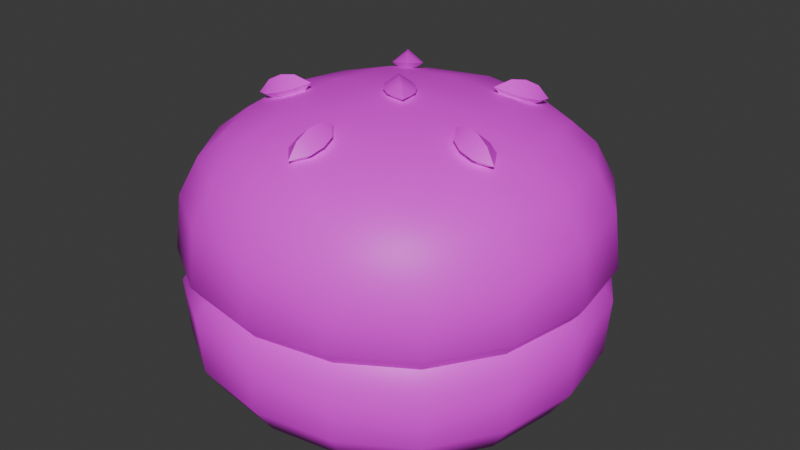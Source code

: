 # Source: tree2bun2.blend  (saved by Blender 4.5.90; exported with 4.5.12 LTS)
import bpy
from mathutils import Matrix  # noqa: F401  (used for matrix-valued properties, if any)

bpy.ops.wm.read_factory_settings(use_empty=True)
scene = bpy.context.scene
scene.name = 'Scene'

# ---- collections
col_collection = bpy.data.collections.new('Collection'); scene.collection.children.link(col_collection)

# ---- images (referenced by path relative to the original .blend; pixels are not part of the script)
import os
ASSET_DIR = os.environ.get("B2B_ASSET_DIR", "")  # directory of the original .blend (textures are referenced by path, not embedded)
HERE = os.path.dirname(os.path.abspath(__file__))  # packed textures are extracted next to this script under _unpacked/

def load_image(name, relpath, width, height, colorspace="sRGB"):
    """Load a texture the original file referenced (path relative to the .blend, or extracted next to this script)."""
    p = next((c for c in (os.path.join(HERE, relpath), os.path.join(ASSET_DIR, relpath)) if relpath and os.path.exists(c)), "")
    if p:
        img = bpy.data.images.load(p, check_existing=True)
        img.name = name
    else:  # same state as the original file: an image datablock whose file is absent (Cycles renders it pink)
        img = bpy.data.images.new(name, width, height)
        img.source = "FILE"
        img.filepath = "//" + (relpath or name)
    img.colorspace_settings.name = colorspace
    return img
img_restaurantbits_texture_png_001 = load_image('restaurantbits_texture.png.001', 'restaurantbits_texture.png', 1024, 1024, 'sRGB')

# ---- materials (node trees are filled in below, after node groups)
mat_restaurant_001 = bpy.data.materials.new('restaurant.001')
mat_restaurant_001.roughness = 0.5

# ---- material node trees
mat_restaurant_001.use_nodes = True; mat_restaurant_001.node_tree.nodes.clear()
_N = mat_restaurant_001.node_tree.nodes; _L = mat_restaurant_001.node_tree.links
n0 = _N.new('ShaderNodeBsdfPrincipled'); n0.name = 'Principled BSDF'; n0.location = (0, 300)
n0.inputs[3].default_value = 1.45
n0.inputs[27].default_value = (0.0, 0.0, 0.0, 1.0)
n0.inputs[28].default_value = 1.0
n1 = _N.new('ShaderNodeOutputMaterial'); n1.name = 'Material Output'; n1.location = (280, 300)
n2 = _N.new('ShaderNodeTexImage'); n2.name = 'Image Texture'; n2.location = (-480, 300)
n2.image = img_restaurantbits_texture_png_001
_L.new(n2.outputs[0], n0.inputs[0])
_L.new(n0.outputs[0], n1.inputs[0])
n1.is_active_output = True

# ---- world
world_world = bpy.data.worlds.new('World'); scene.world = world_world
world_world.use_nodes = True; world_world.node_tree.nodes.clear()
_N = world_world.node_tree.nodes; _L = world_world.node_tree.links
n0 = _N.new('ShaderNodeOutputWorld'); n0.name = 'World Output'; n0.location = (200, 100)
n1 = _N.new('ShaderNodeBackground'); n1.name = 'Background'; n1.location = (-200, 100)
n1.inputs[0].default_value = (0.05088, 0.05088, 0.05088, 1.0)
_L.new(n1.outputs[0], n0.inputs[0])
n0.is_active_output = True
world_world.color = (0.05088, 0.05088, 0.05088)
world_world.sun_shadow_jitter_overblur = 0.0

# ---- meshes
me_food_ingredient_bun_cube_009 = bpy.data.meshes.new('food_ingredient_bun_Cube.009')
me_food_ingredient_bun_cube_009.from_pydata([(0.4689, 0.6101, 3.113), (0.456, 0.5058, 3.113), (0.4689, 0.4016, 3.113), (0.4235, 0.7525, 3.186), (0.4474, 0.7286, 3.135), (0.7744, 0.7071, 3.113), (0.6702, 0.72, 3.113), (0.5659, 0.7071, 3.113), (0.9168, 0.7525, 3.186), (0.8929, 0.7286, 3.135), (0.8715, 0.4016, 3.113), (0.8844, 0.5058, 3.113), (0.8715, 0.6101, 3.113), (0.9168, 0.2592, 3.186), (0.8929, 0.2831, 3.135), (0.5659, 0.3045, 3.113), (0.6702, 0.2917, 3.113), (0.7744, 0.3045, 3.113), (0.4474, 0.2831, 3.135), (0.4235, 0.2592, 3.186), (0.6702, 0.5058, 3.113), (0.7931, 0.2225, 3.135), (0.8053, 0.1901, 3.186), (0.6702, 0.2019, 3.135), (0.6702, 0.167, 3.186), (0.5473, 0.2225, 3.135), (0.5351, 0.1901, 3.186), (0.9536, 0.6287, 3.135), (0.9859, 0.6409, 3.186), (0.9741, 0.5058, 3.135), (1.009, 0.5058, 3.186), (0.9536, 0.3829, 3.135), (0.9859, 0.3708, 3.186), (0.5473, 0.7892, 3.135), (0.5351, 0.8216, 3.186), (0.6702, 0.8098, 3.135), (0.6702, 0.8447, 3.186), (0.7931, 0.7892, 3.135), (0.8053, 0.8216, 3.186), (0.3868, 0.3829, 3.135), (0.3544, 0.3708, 3.186), (0.3663, 0.5058, 3.135), (0.3313, 0.5058, 3.186), (0.3868, 0.6287, 3.135), (0.3544, 0.6409, 3.186), (0.4181, 0.2538, 3.283), (0.4181, 0.7579, 3.283), (0.9222, 0.7579, 3.283), (0.9222, 0.2538, 3.283), (0.808, 0.1827, 3.283), (0.6702, 0.159, 3.283), (0.5323, 0.1827, 3.283), (0.9933, 0.6437, 3.283), (1.017, 0.5058, 3.283), (0.9933, 0.368, 3.283), (0.5323, 0.829, 3.283), (0.6702, 0.8527, 3.283), (0.808, 0.829, 3.283), (0.3471, 0.368, 3.283), (0.3233, 0.5058, 3.283), (0.3471, 0.6437, 3.283), (0.6702, 0.1791, 3.313), (0.4322, 0.2679, 3.313), (0.9969, 0.5058, 3.313), (0.9744, 0.3748, 3.313), (0.8013, 0.8101, 3.313), (0.3659, 0.3748, 3.313), (0.3434, 0.5058, 3.313), (0.3659, 0.6369, 3.313), (0.477, 0.3127, 3.537), (0.477, 0.699, 3.537), (0.8634, 0.3127, 3.537), (0.8634, 0.699, 3.537), (0.4236, 0.2593, 3.437), (0.4474, 0.2831, 3.5), (0.4488, 0.3912, 3.55), (0.4347, 0.5058, 3.557), (0.4488, 0.6205, 3.55), (0.5556, 0.7272, 3.55), (0.6702, 0.7413, 3.557), (0.7848, 0.7272, 3.55), (0.8915, 0.6205, 3.55), (0.9057, 0.5058, 3.557), (0.8915, 0.3912, 3.55), (0.7848, 0.2845, 3.55), (0.6702, 0.2703, 3.557), (0.5556, 0.2845, 3.55), (0.4474, 0.7286, 3.5), (0.4236, 0.7524, 3.437), (0.8929, 0.7286, 3.5), (0.9167, 0.7524, 3.437), (0.8929, 0.2831, 3.5), (0.9167, 0.2593, 3.437), (0.3541, 0.3711, 3.438), (0.3868, 0.3829, 3.503), (0.3309, 0.5058, 3.439), (0.3663, 0.5058, 3.507), (0.3541, 0.6406, 3.438), (0.3868, 0.6287, 3.503), (0.5354, 0.8219, 3.438), (0.5473, 0.7892, 3.503), (0.6702, 0.8451, 3.439), (0.6702, 0.8098, 3.507), (0.805, 0.8219, 3.438), (0.7931, 0.7892, 3.503), (0.9862, 0.6406, 3.438), (0.9536, 0.6287, 3.503), (1.009, 0.5058, 3.439), (0.9741, 0.5058, 3.507), (0.9862, 0.3711, 3.438), (0.9536, 0.3829, 3.503), (0.805, 0.1898, 3.438), (0.7931, 0.2225, 3.503), (0.6702, 0.1666, 3.439), (0.6702, 0.2019, 3.507), (0.5354, 0.1898, 3.438), (0.5473, 0.2225, 3.503), (0.7923, 0.628, 3.578), (0.6702, 0.6346, 3.588), (0.548, 0.628, 3.578), (0.7989, 0.5058, 3.588), (0.6702, 0.5058, 3.598), (0.5415, 0.5058, 3.588), (0.7923, 0.3837, 3.578), (0.6702, 0.3771, 3.588), (0.548, 0.3837, 3.578), (0.8093, 0.1798, 3.343), (0.6702, 0.1558, 3.343), (0.531, 0.1798, 3.343), (0.9963, 0.645, 3.343), (1.02, 0.5058, 3.343), (0.9963, 0.3667, 3.343), (0.531, 0.8319, 3.343), (0.6702, 0.8558, 3.343), (0.8093, 0.8319, 3.343), (0.3441, 0.3667, 3.343), (0.3202, 0.5058, 3.343), (0.3441, 0.645, 3.343), (0.9246, 0.2514, 3.343), (0.9246, 0.7603, 3.343), (0.4157, 0.7603, 3.343), (0.4157, 0.2514, 3.343), (0.6702, 0.2799, 3.586), (0.6702, 0.3256, 3.6), (0.6487, 0.2851, 3.569), (0.6487, 0.3309, 3.583), (0.6917, 0.2851, 3.569), (0.6917, 0.3309, 3.583), (0.6702, 0.2903, 3.552), (0.6702, 0.3361, 3.566), (0.6702, 0.2617, 3.562), (0.6702, 0.3543, 3.59), (0.6702, 0.3016, 3.597), (0.6437, 0.308, 3.576), (0.6702, 0.3144, 3.555), (0.6966, 0.308, 3.576), (0.4553, 0.436, 3.586), (0.4988, 0.4502, 3.6), (0.4536, 0.4581, 3.569), (0.4971, 0.4722, 3.583), (0.4669, 0.4172, 3.569), (0.5104, 0.4313, 3.583), (0.4652, 0.4392, 3.552), (0.5087, 0.4534, 3.566), (0.4379, 0.4304, 3.562), (0.5261, 0.459, 3.59), (0.4759, 0.4427, 3.597), (0.4738, 0.4699, 3.576), (0.4881, 0.4467, 3.555), (0.4902, 0.4195, 3.576), (0.5374, 0.6886, 3.586), (0.5643, 0.6516, 3.6), (0.5578, 0.6971, 3.569), (0.5847, 0.6601, 3.583), (0.523, 0.6718, 3.569), (0.5499, 0.6348, 3.583), (0.5435, 0.6802, 3.552), (0.5704, 0.6432, 3.566), (0.5266, 0.7034, 3.562), (0.5811, 0.6284, 3.59), (0.5501, 0.6711, 3.597), (0.5753, 0.6815, 3.576), (0.5576, 0.6607, 3.555), (0.5325, 0.6504, 3.576), (0.803, 0.6886, 3.586), (0.7761, 0.6516, 3.6), (0.8173, 0.6718, 3.569), (0.7904, 0.6348, 3.583), (0.7825, 0.6971, 3.569), (0.7556, 0.6601, 3.583), (0.7969, 0.6802, 3.552), (0.77, 0.6432, 3.566), (0.8137, 0.7034, 3.562), (0.7592, 0.6284, 3.59), (0.7902, 0.6711, 3.597), (0.8079, 0.6504, 3.576), (0.7827, 0.6607, 3.555), (0.7651, 0.6815, 3.576), (0.8851, 0.436, 3.586), (0.8416, 0.4502, 3.6), (0.8735, 0.4172, 3.569), (0.83, 0.4313, 3.583), (0.8868, 0.4581, 3.569), (0.8433, 0.4722, 3.583), (0.8752, 0.4392, 3.552), (0.8317, 0.4534, 3.566), (0.9024, 0.4304, 3.562), (0.8143, 0.459, 3.59), (0.8645, 0.4427, 3.597), (0.8502, 0.4195, 3.576), (0.8523, 0.4467, 3.555), (0.8665, 0.4699, 3.576), (0.6533, 0.5227, 3.588), (0.6871, 0.489, 3.588), (0.6381, 0.5075, 3.602), (0.6719, 0.4737, 3.602), (0.6685, 0.5379, 3.602), (0.7023, 0.5042, 3.602), (0.6533, 0.5227, 3.617), (0.6871, 0.489, 3.617), (0.636, 0.54, 3.602), (0.7044, 0.4716, 3.602), (0.6702, 0.5058, 3.584), (0.6515, 0.4871, 3.602), (0.6702, 0.5058, 3.62), (0.6889, 0.5246, 3.602), (0.4329, 0.7431, 3.313), (0.5395, 0.8092, 3.313), (0.9074, 0.7431, 3.313), (0.6702, 0.8317, 3.313), (0.9736, 0.6366, 3.313), (0.9074, 0.2686, 3.313), (0.8009, 0.2024, 3.313), (0.5395, 0.2024, 3.313)], [], [(22, 49, 50, 24), (9, 12, 5), (10, 14, 17), (20, 10, 17), (2, 20, 15), (0, 4, 7), (7, 6, 20), (6, 5, 20), (18, 2, 15), (20, 12, 11), (20, 11, 10), (20, 17, 16), (20, 16, 15), (1, 20, 2), (0, 20, 1), (21, 22, 24, 23), (28, 52, 53, 30), (23, 24, 26, 25), (14, 21, 17), (14, 13, 22, 21), (30, 53, 54, 32), (25, 26, 19, 18), (15, 25, 18), (16, 23, 25, 15), (17, 21, 23, 16), (27, 28, 30, 29), (34, 55, 56, 36), (29, 30, 32, 31), (32, 54, 48, 13), (9, 27, 12), (9, 8, 28, 27), (48, 49, 22, 13), (36, 56, 57, 38), (31, 32, 13, 14), (10, 31, 14), (11, 29, 31, 10), (12, 27, 29, 11), (33, 34, 36, 35), (40, 58, 59, 42), (35, 36, 38, 37), (38, 57, 47, 8), (4, 33, 7), (4, 3, 34, 33), (47, 52, 28, 8), (42, 59, 60, 44), (37, 38, 8, 9), (5, 37, 9), (6, 35, 37, 5), (7, 33, 35, 6), (39, 40, 42, 41), (41, 42, 44, 43), (26, 51, 45, 19), (18, 39, 2), (18, 19, 40, 39), (46, 55, 34, 3), (44, 60, 46, 3), (43, 44, 3, 4), (0, 43, 4), (1, 41, 43, 0), (2, 39, 41, 1), (24, 50, 51, 26), (231, 232, 49, 48), (232, 61, 50, 49), (61, 233, 51, 50), (233, 62, 45, 51), (228, 230, 52, 47), (230, 63, 53, 52), (63, 64, 54, 53), (64, 231, 48, 54), (226, 227, 55, 46), (227, 229, 56, 55), (229, 65, 57, 56), (65, 228, 47, 57), (62, 66, 58, 45), (66, 67, 59, 58), (67, 68, 60, 59), (68, 226, 46, 60), (19, 45, 58, 40), (12, 20, 5), (20, 0, 7), (137, 97, 88, 140), (93, 94, 96, 95), (136, 95, 97, 137), (95, 96, 98, 97), (73, 74, 94, 93), (74, 69, 75, 94), (94, 75, 76, 96), (96, 76, 77, 98), (98, 77, 70, 87), (97, 98, 87, 88), (133, 101, 103, 134), (134, 103, 90, 139), (99, 100, 102, 101), (132, 99, 101, 133), (101, 102, 104, 103), (135, 93, 95, 136), (88, 87, 100, 99), (87, 70, 78, 100), (100, 78, 79, 102), (102, 79, 80, 104), (104, 80, 72, 89), (103, 104, 89, 90), (131, 109, 92, 138), (105, 106, 108, 107), (129, 105, 107, 130), (107, 108, 110, 109), (88, 99, 132, 140), (90, 89, 106, 105), (89, 72, 81, 106), (106, 81, 82, 108), (108, 82, 83, 110), (110, 83, 71, 91), (109, 110, 91, 92), (127, 113, 115, 128), (128, 115, 73, 141), (111, 112, 114, 113), (113, 114, 116, 115), (90, 105, 129, 139), (92, 91, 112, 111), (91, 71, 84, 112), (112, 84, 85, 114), (114, 85, 86, 116), (116, 86, 69, 74), (115, 116, 74, 73), (126, 111, 113, 127), (117, 118, 121, 120), (118, 119, 122, 121), (120, 121, 124, 123), (121, 122, 125, 124), (72, 80, 117, 81), (80, 79, 118, 117), (79, 78, 119, 118), (78, 70, 77, 119), (119, 77, 76, 122), (122, 76, 75, 125), (125, 75, 69, 86), (124, 125, 86, 85), (123, 124, 85, 84), (83, 123, 84, 71), (82, 120, 123, 83), (81, 117, 120, 82), (92, 111, 126, 138), (141, 73, 93, 135), (130, 107, 109, 131), (141, 135, 66, 62), (137, 140, 226, 68), (136, 137, 68, 67), (135, 136, 67, 66), (140, 132, 227, 226), (134, 139, 228, 65), (133, 134, 65, 229), (132, 133, 229, 227), (139, 129, 230, 228), (131, 138, 231, 64), (130, 131, 64, 63), (129, 130, 63, 230), (138, 126, 232, 231), (128, 141, 62, 233), (127, 128, 233, 61), (126, 127, 61, 232), (152, 143, 145, 153), (153, 145, 149, 154), (154, 149, 147, 155), (155, 147, 143, 152), (149, 145, 151), (148, 146, 150), (146, 142, 150), (147, 149, 151), (144, 148, 150), (145, 143, 151), (143, 147, 151), (142, 144, 150), (146, 155, 152, 142), (148, 154, 155, 146), (144, 153, 154, 148), (142, 152, 153, 144), (166, 157, 159, 167), (167, 159, 163, 168), (168, 163, 161, 169), (169, 161, 157, 166), (163, 159, 165), (162, 160, 164), (160, 156, 164), (161, 163, 165), (158, 162, 164), (159, 157, 165), (157, 161, 165), (156, 158, 164), (160, 169, 166, 156), (162, 168, 169, 160), (158, 167, 168, 162), (156, 166, 167, 158), (180, 171, 173, 181), (181, 173, 177, 182), (182, 177, 175, 183), (183, 175, 171, 180), (177, 173, 179), (176, 174, 178), (174, 170, 178), (175, 177, 179), (172, 176, 178), (173, 171, 179), (171, 175, 179), (170, 172, 178), (174, 183, 180, 170), (176, 182, 183, 174), (172, 181, 182, 176), (170, 180, 181, 172), (194, 185, 187, 195), (195, 187, 191, 196), (196, 191, 189, 197), (197, 189, 185, 194), (191, 187, 193), (190, 188, 192), (188, 184, 192), (189, 191, 193), (186, 190, 192), (187, 185, 193), (185, 189, 193), (184, 186, 192), (188, 197, 194, 184), (190, 196, 197, 188), (186, 195, 196, 190), (184, 194, 195, 186), (208, 199, 201, 209), (209, 201, 205, 210), (210, 205, 203, 211), (211, 203, 199, 208), (205, 201, 207), (204, 202, 206), (202, 198, 206), (203, 205, 207), (200, 204, 206), (201, 199, 207), (199, 203, 207), (198, 200, 206), (202, 211, 208, 198), (204, 210, 211, 202), (200, 209, 210, 204), (198, 208, 209, 200), (222, 213, 215, 223), (223, 215, 219, 224), (224, 219, 217, 225), (225, 217, 213, 222), (219, 215, 221), (218, 216, 220), (216, 212, 220), (217, 219, 221), (214, 218, 220), (215, 213, 221), (213, 217, 221), (212, 214, 220), (216, 225, 222, 212), (218, 224, 225, 216), (214, 223, 224, 218), (212, 222, 223, 214)])
me_food_ingredient_bun_cube_009.polygons.foreach_set('use_smooth', [True] * 256)
_k = set([(61, 232), (61, 233), (62, 66), (62, 233), (63, 64), (63, 230), (64, 231), (65, 228), (65, 229), (66, 67), (67, 68), (68, 226), (142, 150), (142, 152), (143, 151), (143, 152), (144, 150), (144, 153), (145, 151), (145, 153), (146, 150), (146, 155), (147, 151), (147, 155), (148, 150), (148, 154), (149, 151), (149, 154), (156, 164), (156, 166), (157, 165), (157, 166), (158, 164), (158, 167), (159, 165), (159, 167), (160, 164), (160, 169), (161, 165), (161, 169), (162, 164), (162, 168), (163, 165), (163, 168), (170, 178), (170, 180), (171, 179), (171, 180), (172, 178), (172, 181), (173, 179), (173, 181), (174, 178), (174, 183), (175, 179), (175, 183), (176, 178), (176, 182), (177, 179), (177, 182), (184, 192), (184, 194), (185, 193), (185, 194), (186, 192), (186, 195), (187, 193), (187, 195), (188, 192), (188, 197), (189, 193), (189, 197), (190, 192), (190, 196), (191, 193), (191, 196), (198, 206), (198, 208), (199, 207), (199, 208), (200, 206), (200, 209), (201, 207), (201, 209), (202, 206), (202, 211), (203, 207), (203, 211), (204, 206), (204, 210), (205, 207), (205, 210), (212, 220), (212, 222), (213, 221), (213, 222), (214, 220), (214, 223), (215, 221), (215, 223), (216, 220), (216, 225), (217, 221), (217, 225), (218, 220), (218, 224), (219, 221), (219, 224), (226, 227), (227, 229), (228, 230), (231, 232)])
me_food_ingredient_bun_cube_009.attributes.new('sharp_edge', 'BOOLEAN', 'EDGE').data.foreach_set('value', [ (min(e.vertices), max(e.vertices)) in _k for e in me_food_ingredient_bun_cube_009.edges])
_uv = me_food_ingredient_bun_cube_009.uv_layers.new(name='UVMap')
_uv.uv.foreach_set('vector', [0.453, 0.5626, 0.4532, 0.627, 0.4392, 0.627, 0.4392, 0.5626, 0.4619, 0.5302, 0.4597, 0.5266, 0.4498, 0.5266, 0.4597, 0.5266, 0.4619, 0.5302, 0.4498, 0.5266, 0.4392, 0.5266, 0.4597, 0.5266, 0.4498, 0.5266, 0.4188, 0.5266, 0.4392, 0.5266, 0.4286, 0.5266, 0.4188, 0.5266, 0.4166, 0.5302, 0.4286, 0.5266, 0.4286, 0.5266, 0.4392, 0.5266, 0.4392, 0.5266, 0.4392, 0.5266, 0.4498, 0.5266, 0.4392, 0.5266, 0.4166, 0.5302, 0.4188, 0.5266, 0.4286, 0.5266, 0.4392, 0.5266, 0.4597, 0.5266, 0.461, 0.5266, 0.4392, 0.5266, 0.461, 0.5266, 0.4597, 0.5266, 0.4392, 0.5266, 0.4498, 0.5266, 0.4392, 0.5266, 0.4392, 0.5266, 0.4392, 0.5266, 0.4286, 0.5266, 0.4175, 0.5266, 0.4392, 0.5266, 0.4188, 0.5266, 0.4188, 0.5266, 0.4392, 0.5266, 0.4175, 0.5266, 0.4517, 0.5458, 0.453, 0.5626, 0.4392, 0.5626, 0.4392, 0.5458, 0.4713, 0.5626, 0.4721, 0.627, 0.4745, 0.627, 0.4737, 0.5626, 0.4392, 0.5458, 0.4392, 0.5626, 0.4255, 0.5626, 0.4267, 0.5458, 0.4619, 0.5302, 0.4517, 0.5302, 0.4498, 0.5266, 0.4619, 0.5458, 0.4643, 0.5626, 0.453, 0.5626, 0.4517, 0.5458, 0.4737, 0.5626, 0.4745, 0.627, 0.4721, 0.627, 0.4713, 0.5626, 0.4267, 0.5458, 0.4255, 0.5626, 0.4141, 0.5626, 0.4166, 0.5458, 0.4286, 0.5266, 0.4267, 0.5302, 0.4166, 0.5302, 0.4392, 0.5266, 0.4392, 0.5302, 0.4267, 0.5302, 0.4286, 0.5266, 0.4498, 0.5266, 0.4517, 0.5302, 0.4392, 0.5302, 0.4392, 0.5266, 0.468, 0.5458, 0.4713, 0.5626, 0.4737, 0.5626, 0.4701, 0.5458, 0.4255, 0.5626, 0.4252, 0.627, 0.4392, 0.627, 0.4392, 0.5626, 0.4701, 0.5458, 0.4737, 0.5626, 0.4713, 0.5626, 0.468, 0.5458, 0.4713, 0.5626, 0.4721, 0.627, 0.4649, 0.627, 0.4643, 0.5626, 0.4619, 0.5302, 0.468, 0.5302, 0.4597, 0.5266, 0.4619, 0.5458, 0.4643, 0.5626, 0.4713, 0.5626, 0.468, 0.5458, 0.4649, 0.627, 0.4532, 0.627, 0.453, 0.5626, 0.4643, 0.5626, 0.4392, 0.5626, 0.4392, 0.627, 0.4532, 0.627, 0.453, 0.5626, 0.468, 0.5458, 0.4713, 0.5626, 0.4643, 0.5626, 0.4619, 0.5458, 0.4597, 0.5266, 0.468, 0.5302, 0.4619, 0.5302, 0.461, 0.5266, 0.4701, 0.5302, 0.468, 0.5302, 0.4597, 0.5266, 0.4597, 0.5266, 0.468, 0.5302, 0.4701, 0.5302, 0.461, 0.5266, 0.4267, 0.5458, 0.4255, 0.5626, 0.4392, 0.5626, 0.4392, 0.5458, 0.4071, 0.5626, 0.4064, 0.627, 0.404, 0.627, 0.4048, 0.5626, 0.4392, 0.5458, 0.4392, 0.5626, 0.453, 0.5626, 0.4517, 0.5458, 0.453, 0.5626, 0.4532, 0.627, 0.4649, 0.627, 0.4643, 0.5626, 0.4166, 0.5302, 0.4267, 0.5302, 0.4286, 0.5266, 0.4166, 0.5458, 0.4141, 0.5626, 0.4255, 0.5626, 0.4267, 0.5458, 0.4649, 0.627, 0.4721, 0.627, 0.4713, 0.5626, 0.4643, 0.5626, 0.4048, 0.5626, 0.404, 0.627, 0.4064, 0.627, 0.4071, 0.5626, 0.4517, 0.5458, 0.453, 0.5626, 0.4643, 0.5626, 0.4619, 0.5458, 0.4498, 0.5266, 0.4517, 0.5302, 0.4619, 0.5302, 0.4392, 0.5266, 0.4392, 0.5302, 0.4517, 0.5302, 0.4498, 0.5266, 0.4286, 0.5266, 0.4267, 0.5302, 0.4392, 0.5302, 0.4392, 0.5266, 0.4104, 0.5458, 0.4071, 0.5626, 0.4048, 0.5626, 0.4083, 0.5458, 0.4083, 0.5458, 0.4048, 0.5626, 0.4071, 0.5626, 0.4104, 0.5458, 0.4255, 0.5626, 0.4252, 0.627, 0.4136, 0.627, 0.4141, 0.5626, 0.4166, 0.5302, 0.4104, 0.5302, 0.4188, 0.5266, 0.4166, 0.5458, 0.4141, 0.5626, 0.4071, 0.5626, 0.4104, 0.5458, 0.4136, 0.627, 0.4252, 0.627, 0.4255, 0.5626, 0.4141, 0.5626, 0.4071, 0.5626, 0.4064, 0.627, 0.4136, 0.627, 0.4141, 0.5626, 0.4104, 0.5458, 0.4071, 0.5626, 0.4141, 0.5626, 0.4166, 0.5458, 0.4188, 0.5266, 0.4104, 0.5302, 0.4166, 0.5302, 0.4175, 0.5266, 0.4083, 0.5302, 0.4104, 0.5302, 0.4188, 0.5266, 0.4188, 0.5266, 0.4104, 0.5302, 0.4083, 0.5302, 0.4175, 0.5266, 0.4392, 0.5626, 0.4392, 0.627, 0.4252, 0.627, 0.4255, 0.5626, 0.4634, 0.6937, 0.4526, 0.6937, 0.4532, 0.6357, 0.4649, 0.6357, 0.4526, 0.6937, 0.4392, 0.6937, 0.4392, 0.6357, 0.4532, 0.6357, 0.4392, 0.6937, 0.4259, 0.6937, 0.4252, 0.6357, 0.4392, 0.6357, 0.4259, 0.6937, 0.415, 0.6937, 0.4136, 0.6357, 0.4252, 0.6357, 0.4634, 0.6937, 0.4702, 0.6937, 0.4721, 0.6357, 0.4649, 0.6357, 0.4702, 0.6937, 0.4725, 0.6937, 0.4745, 0.6357, 0.4721, 0.6357, 0.4725, 0.6937, 0.4702, 0.6937, 0.4721, 0.6357, 0.4745, 0.6357, 0.4702, 0.6937, 0.4634, 0.6937, 0.4649, 0.6357, 0.4721, 0.6357, 0.415, 0.6937, 0.4259, 0.6937, 0.4252, 0.6357, 0.4136, 0.6357, 0.4259, 0.6937, 0.4392, 0.6937, 0.4392, 0.6357, 0.4252, 0.6357, 0.4392, 0.6937, 0.4526, 0.6937, 0.4532, 0.6357, 0.4392, 0.6357, 0.4526, 0.6937, 0.4634, 0.6937, 0.4649, 0.6357, 0.4532, 0.6357, 0.415, 0.6937, 0.4083, 0.6937, 0.4064, 0.6357, 0.4136, 0.6357, 0.4083, 0.6937, 0.406, 0.6937, 0.404, 0.6357, 0.4064, 0.6357, 0.406, 0.6937, 0.4083, 0.6937, 0.4064, 0.6357, 0.404, 0.6357, 0.4083, 0.6937, 0.415, 0.6937, 0.4136, 0.6357, 0.4064, 0.6357, 0.4141, 0.5626, 0.4136, 0.627, 0.4064, 0.627, 0.4071, 0.5626, 0.4597, 0.5266, 0.4392, 0.5266, 0.4498, 0.5266, 0.4392, 0.5266, 0.4188, 0.5266, 0.4286, 0.5266, 0.4061, 0.6142, 0.4071, 0.6003, 0.4142, 0.6002, 0.4134, 0.6142, 0.4071, 0.6003, 0.4104, 0.5725, 0.4083, 0.573, 0.4047, 0.6005, 0.4036, 0.6142, 0.4047, 0.6005, 0.4071, 0.6003, 0.4061, 0.6142, 0.4047, 0.6005, 0.4083, 0.573, 0.4104, 0.5725, 0.4071, 0.6003, 0.4142, 0.6002, 0.4166, 0.5719, 0.4104, 0.5725, 0.4071, 0.6003, 0.4166, 0.5719, 0.4196, 0.5778, 0.4167, 0.5799, 0.4104, 0.5725, 0.4104, 0.5725, 0.4167, 0.5799, 0.4153, 0.5809, 0.4083, 0.573, 0.4083, 0.573, 0.4153, 0.5809, 0.4167, 0.5799, 0.4104, 0.5725, 0.4104, 0.5725, 0.4167, 0.5799, 0.4196, 0.5778, 0.4166, 0.5719, 0.4071, 0.6003, 0.4104, 0.5725, 0.4166, 0.5719, 0.4142, 0.6002, 0.4392, 0.6142, 0.4392, 0.6005, 0.4529, 0.6003, 0.4534, 0.6142, 0.4534, 0.6142, 0.4529, 0.6003, 0.4643, 0.6002, 0.4651, 0.6142, 0.4255, 0.6003, 0.4267, 0.5725, 0.4392, 0.573, 0.4392, 0.6005, 0.4251, 0.6142, 0.4255, 0.6003, 0.4392, 0.6005, 0.4392, 0.6142, 0.4392, 0.6005, 0.4392, 0.573, 0.4517, 0.5725, 0.4529, 0.6003, 0.4061, 0.6142, 0.4071, 0.6003, 0.4047, 0.6005, 0.4036, 0.6142, 0.4142, 0.6002, 0.4166, 0.5719, 0.4267, 0.5725, 0.4255, 0.6003, 0.4166, 0.5719, 0.4196, 0.5778, 0.4276, 0.5799, 0.4267, 0.5725, 0.4267, 0.5725, 0.4276, 0.5799, 0.4392, 0.5809, 0.4392, 0.573, 0.4392, 0.573, 0.4392, 0.5809, 0.4509, 0.5799, 0.4517, 0.5725, 0.4517, 0.5725, 0.4509, 0.5799, 0.4589, 0.5778, 0.4619, 0.5719, 0.4529, 0.6003, 0.4517, 0.5725, 0.4619, 0.5719, 0.4643, 0.6002, 0.4724, 0.6142, 0.4714, 0.6003, 0.4643, 0.6002, 0.4651, 0.6142, 0.4714, 0.6003, 0.468, 0.5725, 0.4701, 0.573, 0.4737, 0.6005, 0.4724, 0.6142, 0.4714, 0.6003, 0.4737, 0.6005, 0.4748, 0.6142, 0.4737, 0.6005, 0.4701, 0.573, 0.468, 0.5725, 0.4714, 0.6003, 0.4142, 0.6002, 0.4255, 0.6003, 0.4251, 0.6142, 0.4134, 0.6142, 0.4643, 0.6002, 0.4619, 0.5719, 0.468, 0.5725, 0.4714, 0.6003, 0.4619, 0.5719, 0.4589, 0.5778, 0.4617, 0.5799, 0.468, 0.5725, 0.468, 0.5725, 0.4617, 0.5799, 0.4632, 0.5809, 0.4701, 0.573, 0.4701, 0.573, 0.4632, 0.5809, 0.4617, 0.5799, 0.468, 0.5725, 0.468, 0.5725, 0.4617, 0.5799, 0.4589, 0.5778, 0.4619, 0.5719, 0.4714, 0.6003, 0.468, 0.5725, 0.4619, 0.5719, 0.4643, 0.6002, 0.4392, 0.6142, 0.4392, 0.6005, 0.4255, 0.6003, 0.4251, 0.6142, 0.4251, 0.6142, 0.4255, 0.6003, 0.4142, 0.6002, 0.4134, 0.6142, 0.4529, 0.6003, 0.4517, 0.5725, 0.4392, 0.573, 0.4392, 0.6005, 0.4392, 0.6005, 0.4392, 0.573, 0.4267, 0.5725, 0.4255, 0.6003, 0.4643, 0.6002, 0.4714, 0.6003, 0.4724, 0.6142, 0.4651, 0.6142, 0.4643, 0.6002, 0.4619, 0.5719, 0.4517, 0.5725, 0.4529, 0.6003, 0.4619, 0.5719, 0.4589, 0.5778, 0.4509, 0.5799, 0.4517, 0.5725, 0.4517, 0.5725, 0.4509, 0.5799, 0.4392, 0.5809, 0.4392, 0.573, 0.4392, 0.573, 0.4392, 0.5809, 0.4276, 0.5799, 0.4267, 0.5725, 0.4267, 0.5725, 0.4276, 0.5799, 0.4196, 0.5778, 0.4166, 0.5719, 0.4255, 0.6003, 0.4267, 0.5725, 0.4166, 0.5719, 0.4142, 0.6002, 0.4534, 0.6142, 0.4529, 0.6003, 0.4392, 0.6005, 0.4392, 0.6142, 0.4517, 0.5842, 0.4392, 0.5857, 0.4392, 0.5873, 0.4523, 0.5857, 0.4392, 0.5857, 0.4268, 0.5842, 0.4261, 0.5857, 0.4392, 0.5873, 0.4523, 0.5857, 0.4392, 0.5873, 0.4392, 0.5857, 0.4517, 0.5842, 0.4392, 0.5873, 0.4261, 0.5857, 0.4268, 0.5842, 0.4392, 0.5857, 0.4589, 0.5778, 0.4509, 0.5799, 0.4517, 0.5842, 0.4617, 0.5799, 0.4509, 0.5799, 0.4392, 0.5809, 0.4392, 0.5857, 0.4517, 0.5842, 0.4392, 0.5809, 0.4276, 0.5799, 0.4268, 0.5842, 0.4392, 0.5857, 0.4276, 0.5799, 0.4196, 0.5778, 0.4167, 0.5799, 0.4268, 0.5842, 0.4268, 0.5842, 0.4167, 0.5799, 0.4153, 0.5809, 0.4261, 0.5857, 0.4261, 0.5857, 0.4153, 0.5809, 0.4167, 0.5799, 0.4268, 0.5842, 0.4268, 0.5842, 0.4167, 0.5799, 0.4196, 0.5778, 0.4276, 0.5799, 0.4392, 0.5857, 0.4268, 0.5842, 0.4276, 0.5799, 0.4392, 0.5809, 0.4517, 0.5842, 0.4392, 0.5857, 0.4392, 0.5809, 0.4509, 0.5799, 0.4617, 0.5799, 0.4517, 0.5842, 0.4509, 0.5799, 0.4589, 0.5778, 0.4632, 0.5809, 0.4523, 0.5857, 0.4517, 0.5842, 0.4617, 0.5799, 0.4617, 0.5799, 0.4517, 0.5842, 0.4523, 0.5857, 0.4632, 0.5809, 0.4643, 0.6002, 0.4529, 0.6003, 0.4534, 0.6142, 0.4651, 0.6142, 0.4134, 0.6142, 0.4142, 0.6002, 0.4071, 0.6003, 0.4061, 0.6142, 0.4748, 0.6142, 0.4737, 0.6005, 0.4714, 0.6003, 0.4724, 0.6142, 0.4134, 0.6055, 0.4061, 0.6055, 0.4084, 0.6412, 0.4151, 0.6412, 0.4061, 0.6055, 0.4134, 0.6055, 0.4151, 0.6412, 0.4084, 0.6412, 0.4036, 0.6055, 0.4061, 0.6055, 0.4084, 0.6412, 0.4061, 0.6412, 0.4061, 0.6055, 0.4036, 0.6055, 0.4061, 0.6412, 0.4084, 0.6412, 0.4134, 0.6055, 0.4251, 0.6055, 0.4259, 0.6412, 0.4151, 0.6412, 0.4534, 0.6055, 0.4651, 0.6055, 0.4634, 0.6412, 0.4525, 0.6412, 0.4392, 0.6055, 0.4534, 0.6055, 0.4525, 0.6412, 0.4392, 0.6412, 0.4251, 0.6055, 0.4392, 0.6055, 0.4392, 0.6412, 0.4259, 0.6412, 0.4651, 0.6055, 0.4724, 0.6055, 0.4701, 0.6412, 0.4634, 0.6412, 0.4724, 0.6055, 0.4651, 0.6055, 0.4634, 0.6412, 0.4701, 0.6412, 0.4748, 0.6055, 0.4724, 0.6055, 0.4701, 0.6412, 0.4724, 0.6412, 0.4724, 0.6055, 0.4748, 0.6055, 0.4724, 0.6412, 0.4701, 0.6412, 0.4651, 0.6055, 0.4534, 0.6055, 0.4525, 0.6412, 0.4634, 0.6412, 0.4251, 0.6055, 0.4134, 0.6055, 0.4151, 0.6412, 0.4259, 0.6412, 0.4392, 0.6055, 0.4251, 0.6055, 0.4259, 0.6412, 0.4392, 0.6412, 0.4534, 0.6055, 0.4392, 0.6055, 0.4392, 0.6412, 0.4525, 0.6412, 0.561, 0.6961, 0.561, 0.7, 0.5588, 0.6297, 0.5583, 0.6204, 0.5583, 0.5891, 0.5588, 0.5984, 0.561, 0.575, 0.561, 0.5603, 0.561, 0.5603, 0.561, 0.575, 0.5632, 0.5984, 0.5637, 0.5891, 0.5637, 0.6204, 0.5632, 0.6297, 0.561, 0.7, 0.561, 0.6961, 0.561, 0.575, 0.5588, 0.5984, 0.561, 0.608, 0.561, 0.5564, 0.5632, 0.5798, 0.561, 0.5702, 0.5632, 0.611, 0.561, 0.6814, 0.561, 0.6015, 0.5632, 0.5984, 0.561, 0.575, 0.561, 0.608, 0.5588, 0.5798, 0.561, 0.5564, 0.561, 0.5702, 0.5588, 0.6297, 0.561, 0.7, 0.561, 0.6392, 0.561, 0.7, 0.5632, 0.6297, 0.561, 0.6392, 0.561, 0.6814, 0.5588, 0.611, 0.561, 0.6015, 0.5632, 0.611, 0.5637, 0.6204, 0.561, 0.6961, 0.561, 0.6814, 0.561, 0.5564, 0.561, 0.5603, 0.5637, 0.5891, 0.5632, 0.5798, 0.5588, 0.5798, 0.5583, 0.5891, 0.561, 0.5603, 0.561, 0.5564, 0.561, 0.6814, 0.561, 0.6961, 0.5583, 0.6204, 0.5588, 0.611, 0.5413, 0.6961, 0.5436, 0.7, 0.5434, 0.6297, 0.5411, 0.6204, 0.5411, 0.5891, 0.5434, 0.5984, 0.5446, 0.575, 0.5425, 0.5603, 0.5425, 0.5603, 0.5446, 0.575, 0.5448, 0.5984, 0.5427, 0.5891, 0.5427, 0.6204, 0.5448, 0.6297, 0.5436, 0.7, 0.5413, 0.6961, 0.5446, 0.575, 0.5434, 0.5984, 0.5464, 0.608, 0.5402, 0.5564, 0.5404, 0.5798, 0.5374, 0.5702, 0.5404, 0.611, 0.5392, 0.6814, 0.5374, 0.6015, 0.5448, 0.5984, 0.5446, 0.575, 0.5464, 0.608, 0.539, 0.5798, 0.5402, 0.5564, 0.5374, 0.5702, 0.5434, 0.6297, 0.5436, 0.7, 0.5464, 0.6392, 0.5436, 0.7, 0.5448, 0.6297, 0.5464, 0.6392, 0.5392, 0.6814, 0.539, 0.611, 0.5374, 0.6015, 0.5404, 0.611, 0.5427, 0.6204, 0.5413, 0.6961, 0.5392, 0.6814, 0.5402, 0.5564, 0.5425, 0.5603, 0.5427, 0.5891, 0.5404, 0.5798, 0.539, 0.5798, 0.5411, 0.5891, 0.5425, 0.5603, 0.5402, 0.5564, 0.5392, 0.6814, 0.5413, 0.6961, 0.5411, 0.6204, 0.539, 0.611, 0.5488, 0.6961, 0.5503, 0.7, 0.5523, 0.6297, 0.5514, 0.6204, 0.5514, 0.5891, 0.5523, 0.5984, 0.5509, 0.575, 0.5496, 0.5603, 0.5496, 0.5603, 0.5509, 0.575, 0.5488, 0.5984, 0.547, 0.5891, 0.547, 0.6204, 0.5488, 0.6297, 0.5503, 0.7, 0.5488, 0.6961, 0.5509, 0.575, 0.5523, 0.5984, 0.552, 0.608, 0.5481, 0.5564, 0.5461, 0.5798, 0.5464, 0.5702, 0.5461, 0.611, 0.5475, 0.6814, 0.5464, 0.6015, 0.5488, 0.5984, 0.5509, 0.575, 0.552, 0.608, 0.5496, 0.5798, 0.5481, 0.5564, 0.5464, 0.5702, 0.5523, 0.6297, 0.5503, 0.7, 0.552, 0.6392, 0.5503, 0.7, 0.5488, 0.6297, 0.552, 0.6392, 0.5475, 0.6814, 0.5496, 0.611, 0.5464, 0.6015, 0.5461, 0.611, 0.547, 0.6204, 0.5488, 0.6961, 0.5475, 0.6814, 0.5481, 0.5564, 0.5496, 0.5603, 0.547, 0.5891, 0.5461, 0.5798, 0.5496, 0.5798, 0.5514, 0.5891, 0.5496, 0.5603, 0.5481, 0.5564, 0.5475, 0.6814, 0.5488, 0.6961, 0.5514, 0.6204, 0.5496, 0.611, 0.5732, 0.6961, 0.5718, 0.7, 0.5733, 0.6297, 0.575, 0.6204, 0.575, 0.5891, 0.5733, 0.5984, 0.5712, 0.575, 0.5725, 0.5603, 0.5725, 0.5603, 0.5712, 0.575, 0.5697, 0.5984, 0.5707, 0.5891, 0.5707, 0.6204, 0.5697, 0.6297, 0.5718, 0.7, 0.5732, 0.6961, 0.5712, 0.575, 0.5733, 0.5984, 0.5701, 0.608, 0.5739, 0.5564, 0.5725, 0.5798, 0.5756, 0.5702, 0.5725, 0.611, 0.5745, 0.6814, 0.5756, 0.6015, 0.5697, 0.5984, 0.5712, 0.575, 0.5701, 0.608, 0.576, 0.5798, 0.5739, 0.5564, 0.5756, 0.5702, 0.5733, 0.6297, 0.5718, 0.7, 0.5701, 0.6392, 0.5718, 0.7, 0.5697, 0.6297, 0.5701, 0.6392, 0.5745, 0.6814, 0.576, 0.611, 0.5756, 0.6015, 0.5725, 0.611, 0.5707, 0.6204, 0.5732, 0.6961, 0.5745, 0.6814, 0.5739, 0.5564, 0.5725, 0.5603, 0.5707, 0.5891, 0.5725, 0.5798, 0.576, 0.5798, 0.575, 0.5891, 0.5725, 0.5603, 0.5739, 0.5564, 0.5745, 0.6814, 0.5732, 0.6961, 0.575, 0.6204, 0.576, 0.611, 0.5808, 0.6961, 0.5785, 0.7, 0.5773, 0.6297, 0.5793, 0.6204, 0.5793, 0.5891, 0.5773, 0.5984, 0.5774, 0.575, 0.5795, 0.5603, 0.5795, 0.5603, 0.5774, 0.575, 0.5786, 0.5984, 0.581, 0.5891, 0.581, 0.6204, 0.5786, 0.6297, 0.5785, 0.7, 0.5808, 0.6961, 0.5774, 0.575, 0.5773, 0.5984, 0.5757, 0.608, 0.5819, 0.5564, 0.583, 0.5798, 0.5846, 0.5702, 0.583, 0.611, 0.5829, 0.6814, 0.5846, 0.6015, 0.5786, 0.5984, 0.5774, 0.575, 0.5757, 0.608, 0.5817, 0.5798, 0.5819, 0.5564, 0.5846, 0.5702, 0.5773, 0.6297, 0.5785, 0.7, 0.5757, 0.6392, 0.5785, 0.7, 0.5786, 0.6297, 0.5757, 0.6392, 0.5829, 0.6814, 0.5817, 0.611, 0.5846, 0.6015, 0.583, 0.611, 0.581, 0.6204, 0.5808, 0.6961, 0.5829, 0.6814, 0.5819, 0.5564, 0.5795, 0.5603, 0.581, 0.5891, 0.583, 0.5798, 0.5817, 0.5798, 0.5793, 0.5891, 0.5795, 0.5603, 0.5819, 0.5564, 0.5829, 0.6814, 0.5808, 0.6961, 0.5793, 0.6204, 0.5817, 0.611, 0.561, 0.585, 0.5627, 0.5895, 0.5612, 0.609, 0.5591, 0.609, 0.5591, 0.6402, 0.5612, 0.6402, 0.5627, 0.7066, 0.561, 0.7111, 0.561, 0.7111, 0.5627, 0.7066, 0.5643, 0.6402, 0.5629, 0.6402, 0.5629, 0.609, 0.5643, 0.609, 0.5627, 0.5895, 0.561, 0.585, 0.5627, 0.7066, 0.5612, 0.6402, 0.5645, 0.6402, 0.5593, 0.7066, 0.5609, 0.6402, 0.5575, 0.6402, 0.5609, 0.609, 0.5593, 0.5895, 0.5575, 0.609, 0.5643, 0.6402, 0.5627, 0.7066, 0.5645, 0.6402, 0.5578, 0.6402, 0.5593, 0.7066, 0.5575, 0.6402, 0.5612, 0.609, 0.5627, 0.5895, 0.5645, 0.609, 0.5627, 0.5895, 0.5643, 0.609, 0.5645, 0.609, 0.5593, 0.5895, 0.5578, 0.609, 0.5575, 0.609, 0.5609, 0.609, 0.5629, 0.609, 0.561, 0.585, 0.5593, 0.5895, 0.5593, 0.7066, 0.561, 0.7111, 0.5629, 0.6402, 0.5609, 0.6402, 0.5578, 0.6402, 0.5591, 0.6402, 0.561, 0.7111, 0.5593, 0.7066, 0.5593, 0.5895, 0.561, 0.585, 0.5591, 0.609, 0.5578, 0.609])
me_food_ingredient_bun_cube_009.materials.append(mat_restaurant_001)
me_food_ingredient_bun_cube_009.update()
me_food_ingredient_bun_cube_009.normals_split_custom_set([tuple(v) for v in zip(*[iter([0.3349, -0.8859, -0.3209, 0.3439, -0.9052, 0.2497, -4.224e-07, -0.9686, 0.2485, 1.911e-07, -0.9461, -0.3239, 0.4311, 0.4311, -0.7927, 0.1335, 0.06002, -0.9892, 0.06002, 0.1335, -0.9892, 0.1335, -0.06002, -0.9892, 0.4311, -0.4311, -0.7927, 0.06002, -0.1335, -0.9892, 1.968e-07, 0.0, -1.0, 0.1335, -0.06002, -0.9892, 0.06002, -0.1335, -0.9892, -0.1335, -0.06002, -0.9892, 1.968e-07, 0.0, -1.0, -0.06002, -0.1335, -0.9892, -0.1335, 0.06002, -0.9892, -0.4311, 0.4311, -0.7927, -0.06001, 0.1335, -0.9892, -0.06001, 0.1335, -0.9892, 1.517e-07, 0.1348, -0.9909, 1.968e-07, 0.0, -1.0, 1.517e-07, 0.1348, -0.9909, 0.06002, 0.1335, -0.9892, 1.968e-07, 0.0, -1.0, -0.4311, -0.4311, -0.7927, -0.1335, -0.06002, -0.9892, -0.06002, -0.1335, -0.9892, 1.968e-07, 0.0, -1.0, 0.1335, 0.06002, -0.9892, 0.1348, -5.985e-09, -0.9909, 1.968e-07, 0.0, -1.0, 0.1348, -5.985e-09, -0.9909, 0.1335, -0.06002, -0.9892, 1.968e-07, 0.0, -1.0, 0.06002, -0.1335, -0.9892, 1.514e-07, -0.1348, -0.9909, 1.968e-07, 0.0, -1.0, 1.514e-07, -0.1348, -0.9909, -0.06002, -0.1335, -0.9892, -0.1348, -2.394e-09, -0.9909, 1.968e-07, 0.0, -1.0, -0.1335, -0.06002, -0.9892, -0.1335, 0.06002, -0.9892, 1.968e-07, 0.0, -1.0, -0.1348, -2.394e-09, -0.9909, 0.2105, -0.5688, -0.7951, 0.3349, -0.8859, -0.3209, 1.911e-07, -0.9461, -0.3239, 1.706e-07, -0.5994, -0.8004, 0.8859, 0.3349, -0.3209, 0.9052, 0.3439, 0.2497, 0.9693, 0.0004592, 0.2459, 0.9461, 4.331e-08, -0.3239, 1.706e-07, -0.5994, -0.8004, 1.911e-07, -0.9461, -0.3239, -0.3349, -0.8859, -0.3209, -0.2105, -0.5688, -0.7951, 0.4311, -0.4311, -0.7927, 0.2105, -0.5688, -0.7951, 0.06002, -0.1335, -0.9892, 0.4311, -0.4311, -0.7927, 0.6703, -0.6703, -0.3186, 0.3349, -0.8859, -0.3209, 0.2105, -0.5688, -0.7951, 0.9461, 4.331e-08, -0.3239, 0.9693, 0.0004592, 0.2459, 0.9063, -0.3442, 0.245, 0.8859, -0.3349, -0.3209, -0.2105, -0.5688, -0.7951, -0.3349, -0.8859, -0.3209, -0.6703, -0.6703, -0.3186, -0.4311, -0.4311, -0.7927, -0.06002, -0.1335, -0.9892, -0.2105, -0.5688, -0.7951, -0.4311, -0.4311, -0.7927, 1.514e-07, -0.1348, -0.9909, 1.706e-07, -0.5994, -0.8004, -0.2105, -0.5688, -0.7951, -0.06002, -0.1335, -0.9892, 0.06002, -0.1335, -0.9892, 0.2105, -0.5688, -0.7951, 1.706e-07, -0.5994, -0.8004, 1.514e-07, -0.1348, -0.9909, 0.5688, 0.2105, -0.7951, 0.8859, 0.3349, -0.3209, 0.9461, 4.331e-08, -0.3239, 0.5994, 7.165e-09, -0.8004, -0.3349, 0.8859, -0.3209, -0.3432, 0.9048, 0.2522, -0.0004593, 0.9681, 0.2505, -1.834e-07, 0.9461, -0.3239, 0.5994, 7.165e-09, -0.8004, 0.9461, 4.331e-08, -0.3239, 0.8859, -0.3349, -0.3209, 0.5688, -0.2105, -0.7951, 0.8859, -0.3349, -0.3209, 0.9063, -0.3442, 0.245, 0.6846, -0.6852, 0.2487, 0.6703, -0.6703, -0.3186, 0.4311, 0.4311, -0.7927, 0.5688, 0.2105, -0.7951, 0.1335, 0.06002, -0.9892, 0.4311, 0.4311, -0.7927, 0.6703, 0.6703, -0.3186, 0.8859, 0.3349, -0.3209, 0.5688, 0.2105, -0.7951, 0.6846, -0.6852, 0.2487, 0.3439, -0.9052, 0.2497, 0.3349, -0.8859, -0.3209, 0.6703, -0.6703, -0.3186, -1.834e-07, 0.9461, -0.3239, -0.0004593, 0.9681, 0.2505, 0.3436, 0.9059, 0.2476, 0.3349, 0.8859, -0.3209, 0.5688, -0.2105, -0.7951, 0.8859, -0.3349, -0.3209, 0.6703, -0.6703, -0.3186, 0.4311, -0.4311, -0.7927, 0.1335, -0.06002, -0.9892, 0.5688, -0.2105, -0.7951, 0.4311, -0.4311, -0.7927, 0.1348, -5.985e-09, -0.9909, 0.5994, 7.165e-09, -0.8004, 0.5688, -0.2105, -0.7951, 0.1335, -0.06002, -0.9892, 0.1335, 0.06002, -0.9892, 0.5688, 0.2105, -0.7951, 0.5994, 7.165e-09, -0.8004, 0.1348, -5.985e-09, -0.9909, -0.2105, 0.5688, -0.7951, -0.3349, 0.8859, -0.3209, -1.834e-07, 0.9461, -0.3239, -3.569e-07, 0.5994, -0.8004, -0.8859, -0.3349, -0.3209, -0.9071, -0.344, 0.2424, -0.9699, 1.739e-07, 0.2434, -0.9461, 2.548e-09, -0.3239, -3.569e-07, 0.5994, -0.8004, -1.834e-07, 0.9461, -0.3239, 0.3349, 0.8859, -0.3209, 0.2105, 0.5688, -0.7951, 0.3349, 0.8859, -0.3209, 0.3436, 0.9059, 0.2476, 0.6852, 0.6846, 0.2487, 0.6703, 0.6703, -0.3186, -0.4311, 0.4311, -0.7927, -0.2105, 0.5688, -0.7951, -0.06001, 0.1335, -0.9892, -0.4311, 0.4311, -0.7927, -0.6703, 0.6703, -0.3186, -0.3349, 0.8859, -0.3209, -0.2105, 0.5688, -0.7951, 0.6852, 0.6846, 0.2487, 0.9052, 0.3439, 0.2497, 0.8859, 0.3349, -0.3209, 0.6703, 0.6703, -0.3186, -0.9461, 2.548e-09, -0.3239, -0.9699, 1.739e-07, 0.2434, -0.9063, 0.3442, 0.245, -0.8859, 0.3349, -0.3209, 0.2105, 0.5688, -0.7951, 0.3349, 0.8859, -0.3209, 0.6703, 0.6703, -0.3186, 0.4311, 0.4311, -0.7927, 0.06002, 0.1335, -0.9892, 0.2105, 0.5688, -0.7951, 0.4311, 0.4311, -0.7927, 1.517e-07, 0.1348, -0.9909, -3.569e-07, 0.5994, -0.8004, 0.2105, 0.5688, -0.7951, 0.06002, 0.1335, -0.9892, -0.06001, 0.1335, -0.9892, -0.2105, 0.5688, -0.7951, -3.569e-07, 0.5994, -0.8004, 1.517e-07, 0.1348, -0.9909, -0.5688, -0.2105, -0.7951, -0.8859, -0.3349, -0.3209, -0.9461, 2.548e-09, -0.3239, -0.5994, 2.214e-08, -0.8004, -0.5994, 2.214e-08, -0.8004, -0.9461, 2.548e-09, -0.3239, -0.8859, 0.3349, -0.3209, -0.5688, 0.2105, -0.7951, -0.3349, -0.8859, -0.3209, -0.3437, -0.906, 0.2471, -0.6854, -0.686, 0.2441, -0.6703, -0.6703, -0.3186, -0.4311, -0.4311, -0.7927, -0.5688, -0.2105, -0.7951, -0.1335, -0.06002, -0.9892, -0.4311, -0.4311, -0.7927, -0.6703, -0.6703, -0.3186, -0.8859, -0.3349, -0.3209, -0.5688, -0.2105, -0.7951, -0.6846, 0.6852, 0.2487, -0.3432, 0.9048, 0.2522, -0.3349, 0.8859, -0.3209, -0.6703, 0.6703, -0.3186, -0.8859, 0.3349, -0.3209, -0.9063, 0.3442, 0.245, -0.6846, 0.6852, 0.2487, -0.6703, 0.6703, -0.3186, -0.5688, 0.2105, -0.7951, -0.8859, 0.3349, -0.3209, -0.6703, 0.6703, -0.3186, -0.4311, 0.4311, -0.7927, -0.1335, 0.06002, -0.9892, -0.5688, 0.2105, -0.7951, -0.4311, 0.4311, -0.7927, -0.1348, -2.394e-09, -0.9909, -0.5994, 2.214e-08, -0.8004, -0.5688, 0.2105, -0.7951, -0.1335, 0.06002, -0.9892, -0.1335, -0.06002, -0.9892, -0.5688, -0.2105, -0.7951, -0.5994, 2.214e-08, -0.8004, -0.1348, -2.394e-09, -0.9909, 1.911e-07, -0.9461, -0.3239, -4.224e-07, -0.9686, 0.2485, -0.3437, -0.906, 0.2471, -0.3349, -0.8859, -0.3209, 0.5801, -0.5815, 0.5704, 0.2938, -0.7676, 0.5696, 0.3439, -0.9052, 0.2497, 0.6846, -0.6852, 0.2487, 0.2938, -0.7676, 0.5696, -7.307e-07, -0.8243, 0.5661, -4.224e-07, -0.9686, 0.2485, 0.3439, -0.9052, 0.2497, -7.307e-07, -0.8243, 0.5661, -0.2939, -0.771, 0.565, -0.3437, -0.906, 0.2471, -4.224e-07, -0.9686, 0.2485, -0.2939, -0.771, 0.565, -0.5844, -0.5858, 0.5615, -0.6854, -0.686, 0.2441, -0.3437, -0.906, 0.2471, 0.5815, 0.5801, 0.5704, 0.7676, 0.2938, 0.5696, 0.9052, 0.3439, 0.2497, 0.6852, 0.6846, 0.2487, 0.7676, 0.2938, 0.5696, 0.8274, 0.001054, 0.5616, 0.9693, 0.0004592, 0.2459, 0.9052, 0.3439, 0.2497, 0.8274, 0.001054, 0.5616, 0.773, -0.2962, 0.561, 0.9063, -0.3442, 0.245, 0.9693, 0.0004592, 0.2459, 0.773, -0.2962, 0.561, 0.5801, -0.5815, 0.5704, 0.6846, -0.6852, 0.2487, 0.9063, -0.3442, 0.245, -0.5801, 0.5815, 0.5704, -0.2918, 0.7651, 0.5741, -0.3432, 0.9048, 0.2522, -0.6846, 0.6852, 0.2487, -0.2918, 0.7651, 0.5741, -0.001054, 0.8216, 0.5701, -0.0004593, 0.9681, 0.2505, -0.3432, 0.9048, 0.2522, -0.001054, 0.8216, 0.5701, 0.2942, 0.7705, 0.5655, 0.3436, 0.9059, 0.2476, -0.0004593, 0.9681, 0.2505, 0.2942, 0.7705, 0.5655, 0.5815, 0.5801, 0.5704, 0.6852, 0.6846, 0.2487, 0.3436, 0.9059, 0.2476, -0.5844, -0.5858, 0.5615, -0.7764, -0.2963, 0.5562, -0.9071, -0.344, 0.2424, -0.6854, -0.686, 0.2441, -0.7764, -0.2963, 0.5562, -0.8305, 3.028e-07, 0.557, -0.9699, 1.739e-07, 0.2434, -0.9071, -0.344, 0.2424, -0.8305, 3.028e-07, 0.557, -0.773, 0.2962, 0.561, -0.9063, 0.3442, 0.245, -0.9699, 1.739e-07, 0.2434, -0.773, 0.2962, 0.561, -0.5801, 0.5815, 0.5704, -0.6846, 0.6852, 0.2487, -0.9063, 0.3442, 0.245, -0.6703, -0.6703, -0.3186, -0.6854, -0.686, 0.2441, -0.9071, -0.344, 0.2424, -0.8859, -0.3349, -0.3209, 0.1335, 0.06002, -0.9892, 1.968e-07, 0.0, -1.0, 0.06002, 0.1335, -0.9892, 1.968e-07, 0.0, -1.0, -0.1335, 0.06002, -0.9892, -0.06001, 0.1335, -0.9892, -0.9028, 0.3437, -0.2587, -0.8938, 0.3416, 0.2906, -0.6764, 0.6764, 0.2917, -0.6824, 0.6829, -0.2609, -0.8938, -0.3416, 0.2906, -0.7258, -0.2781, 0.6292, -0.7658, -1.289e-06, 0.6431, -0.9571, -4.889e-07, 0.2899, -0.9661, -2.316e-07, -0.258, -0.9571, -4.889e-07, 0.2899, -0.8938, 0.3416, 0.2906, -0.9028, 0.3437, -0.2587, -0.9571, -4.889e-07, 0.2899, -0.7658, -1.289e-06, 0.6431, -0.7258, 0.2781, 0.6292, -0.8938, 0.3416, 0.2906, -0.6764, -0.6764, 0.2917, -0.5583, -0.5583, 0.6137, -0.7258, -0.2781, 0.6292, -0.8938, -0.3416, 0.2906, -0.5583, -0.5583, 0.6137, -0.3922, -0.3922, 0.8321, -0.4379, -0.2035, 0.8757, -0.7258, -0.2781, 0.6292, -0.7258, -0.2781, 0.6292, -0.4379, -0.2035, 0.8757, -0.4499, -9.268e-07, 0.8931, -0.7658, -1.289e-06, 0.6431, -0.7658, -1.289e-06, 0.6431, -0.4499, -9.268e-07, 0.8931, -0.4379, 0.2035, 0.8757, -0.7258, 0.2781, 0.6292, -0.7258, 0.2781, 0.6292, -0.4379, 0.2035, 0.8757, -0.3922, 0.3922, 0.8321, -0.5583, 0.5583, 0.6137, -0.8938, 0.3416, 0.2906, -0.7258, 0.2781, 0.6292, -0.5583, 0.5583, 0.6137, -0.6764, 0.6764, 0.2917, -0.0004356, 0.9644, -0.2644, -6.635e-07, 0.9571, 0.2899, 0.3416, 0.8938, 0.2906, 0.3431, 0.9023, -0.261, 0.3431, 0.9023, -0.261, 0.3416, 0.8938, 0.2906, 0.6764, 0.6764, 0.2917, 0.6829, 0.6823, -0.2609, -0.3416, 0.8938, 0.2906, -0.2781, 0.7258, 0.6292, -1.59e-06, 0.7658, 0.6431, -6.635e-07, 0.9571, 0.2899, -0.3428, 0.9013, -0.265, -0.3416, 0.8938, 0.2906, -6.635e-07, 0.9571, 0.2899, -0.0004356, 0.9644, -0.2644, -6.635e-07, 0.9571, 0.2899, -1.59e-06, 0.7658, 0.6431, 0.2781, 0.7258, 0.6292, 0.3416, 0.8938, 0.2906, -0.9035, -0.3435, -0.2563, -0.8938, -0.3416, 0.2906, -0.9571, -4.889e-07, 0.2899, -0.9661, -2.316e-07, -0.258, -0.6764, 0.6764, 0.2917, -0.5583, 0.5583, 0.6137, -0.2781, 0.7258, 0.6292, -0.3416, 0.8938, 0.2906, -0.5583, 0.5583, 0.6137, -0.3922, 0.3922, 0.8321, -0.2035, 0.4379, 0.8757, -0.2781, 0.7258, 0.6292, -0.2781, 0.7258, 0.6292, -0.2035, 0.4379, 0.8757, -1.113e-06, 0.4499, 0.8931, -1.59e-06, 0.7658, 0.6431, -1.59e-06, 0.7658, 0.6431, -1.113e-06, 0.4499, 0.8931, 0.2035, 0.4379, 0.8757, 0.2781, 0.7258, 0.6292, 0.2781, 0.7258, 0.6292, 0.2035, 0.4379, 0.8757, 0.3922, 0.3922, 0.8321, 0.5583, 0.5583, 0.6137, 0.3416, 0.8938, 0.2906, 0.2781, 0.7258, 0.6292, 0.5583, 0.5583, 0.6137, 0.6764, 0.6764, 0.2917, 0.9028, -0.3437, -0.2587, 0.8938, -0.3416, 0.2906, 0.6764, -0.6764, 0.2917, 0.6823, -0.6829, -0.2609, 0.8938, 0.3416, 0.2906, 0.7258, 0.2781, 0.6292, 0.7658, 1.254e-06, 0.6431, 0.9571, 4.539e-07, 0.2899, 0.9017, 0.3433, -0.2627, 0.8938, 0.3416, 0.2906, 0.9571, 4.539e-07, 0.2899, 0.9655, 0.0004339, -0.2603, 0.9571, 4.539e-07, 0.2899, 0.7658, 1.254e-06, 0.6431, 0.7258, -0.2781, 0.6292, 0.8938, -0.3416, 0.2906, -0.6764, 0.6764, 0.2917, -0.3416, 0.8938, 0.2906, -0.3428, 0.9013, -0.265, -0.6824, 0.6829, -0.2609, 0.6764, 0.6764, 0.2917, 0.5583, 0.5583, 0.6137, 0.7258, 0.2781, 0.6292, 0.8938, 0.3416, 0.2906, 0.5583, 0.5583, 0.6137, 0.3922, 0.3922, 0.8321, 0.4379, 0.2035, 0.8757, 0.7258, 0.2781, 0.6292, 0.7258, 0.2781, 0.6292, 0.4379, 0.2035, 0.8757, 0.4499, 1.049e-06, 0.8931, 0.7658, 1.254e-06, 0.6431, 0.7658, 1.254e-06, 0.6431, 0.4499, 1.049e-06, 0.8931, 0.4379, -0.2035, 0.8757, 0.7258, -0.2781, 0.6292, 0.7258, -0.2781, 0.6292, 0.4379, -0.2035, 0.8757, 0.3922, -0.3922, 0.8321, 0.5583, -0.5583, 0.6137, 0.8938, -0.3416, 0.2906, 0.7258, -0.2781, 0.6292, 0.5583, -0.5583, 0.6137, 0.6764, -0.6764, 0.2917, -3.562e-07, -0.9649, -0.2626, 4.465e-07, -0.9571, 0.2899, -0.3416, -0.8938, 0.2906, -0.3432, -0.9025, -0.2604, -0.3432, -0.9025, -0.2604, -0.3416, -0.8938, 0.2906, -0.6764, -0.6764, 0.2917, -0.6831, -0.6837, -0.2568, 0.3416, -0.8938, 0.2906, 0.2781, -0.7258, 0.6292, 1.379e-06, -0.7658, 0.6431, 4.465e-07, -0.9571, 0.2899, 4.465e-07, -0.9571, 0.2899, 1.379e-06, -0.7658, 0.6431, -0.2781, -0.7258, 0.6292, -0.3416, -0.8938, 0.2906, 0.6764, 0.6764, 0.2917, 0.8938, 0.3416, 0.2906, 0.9017, 0.3433, -0.2627, 0.6829, 0.6823, -0.2609, 0.6764, -0.6764, 0.2917, 0.5583, -0.5583, 0.6137, 0.2781, -0.7258, 0.6292, 0.3416, -0.8938, 0.2906, 0.5583, -0.5583, 0.6137, 0.3922, -0.3922, 0.8321, 0.2035, -0.4379, 0.8757, 0.2781, -0.7258, 0.6292, 0.2781, -0.7258, 0.6292, 0.2035, -0.4379, 0.8757, 1.098e-06, -0.4499, 0.8931, 1.379e-06, -0.7658, 0.6431, 1.379e-06, -0.7658, 0.6431, 1.098e-06, -0.4499, 0.8931, -0.2035, -0.4379, 0.8757, -0.2781, -0.7258, 0.6292, -0.2781, -0.7258, 0.6292, -0.2035, -0.4379, 0.8757, -0.3922, -0.3922, 0.8321, -0.5583, -0.5583, 0.6137, -0.3416, -0.8938, 0.2906, -0.2781, -0.7258, 0.6292, -0.5583, -0.5583, 0.6137, -0.6764, -0.6764, 0.2917, 0.3433, -0.9017, -0.2627, 0.3416, -0.8938, 0.2906, 4.465e-07, -0.9571, 0.2899, -3.562e-07, -0.9649, -0.2626, 0.1781, 0.1781, 0.9677, 2.405e-09, 0.1814, 0.9834, 0.0, -1.917e-08, 1.0, 0.1814, 2.164e-08, 0.9834, 2.405e-09, 0.1814, 0.9834, -0.1781, 0.1781, 0.9677, -0.1814, 4.329e-08, 0.9834, 0.0, -1.917e-08, 1.0, 0.1814, 2.164e-08, 0.9834, 0.0, -1.917e-08, 1.0, 0.0, -0.1814, 0.9834, 0.1781, -0.1781, 0.9677, 0.0, -1.917e-08, 1.0, -0.1814, 4.329e-08, 0.9834, -0.1781, -0.1781, 0.9677, 0.0, -0.1814, 0.9834, 0.3922, 0.3922, 0.8321, 0.2035, 0.4379, 0.8757, 0.1781, 0.1781, 0.9677, 0.4379, 0.2035, 0.8757, 0.2035, 0.4379, 0.8757, -1.113e-06, 0.4499, 0.8931, 2.405e-09, 0.1814, 0.9834, 0.1781, 0.1781, 0.9677, -1.113e-06, 0.4499, 0.8931, -0.2035, 0.4379, 0.8757, -0.1781, 0.1781, 0.9677, 2.405e-09, 0.1814, 0.9834, -0.2035, 0.4379, 0.8757, -0.3922, 0.3922, 0.8321, -0.4379, 0.2035, 0.8757, -0.1781, 0.1781, 0.9677, -0.1781, 0.1781, 0.9677, -0.4379, 0.2035, 0.8757, -0.4499, -9.268e-07, 0.8931, -0.1814, 4.329e-08, 0.9834, -0.1814, 4.329e-08, 0.9834, -0.4499, -9.268e-07, 0.8931, -0.4379, -0.2035, 0.8757, -0.1781, -0.1781, 0.9677, -0.1781, -0.1781, 0.9677, -0.4379, -0.2035, 0.8757, -0.3922, -0.3922, 0.8321, -0.2035, -0.4379, 0.8757, 0.0, -0.1814, 0.9834, -0.1781, -0.1781, 0.9677, -0.2035, -0.4379, 0.8757, 1.098e-06, -0.4499, 0.8931, 0.1781, -0.1781, 0.9677, 0.0, -0.1814, 0.9834, 1.098e-06, -0.4499, 0.8931, 0.2035, -0.4379, 0.8757, 0.4379, -0.2035, 0.8757, 0.1781, -0.1781, 0.9677, 0.2035, -0.4379, 0.8757, 0.3922, -0.3922, 0.8321, 0.4499, 1.049e-06, 0.8931, 0.1814, 2.164e-08, 0.9834, 0.1781, -0.1781, 0.9677, 0.4379, -0.2035, 0.8757, 0.4379, 0.2035, 0.8757, 0.1781, 0.1781, 0.9677, 0.1814, 2.164e-08, 0.9834, 0.4499, 1.049e-06, 0.8931, 0.6764, -0.6764, 0.2917, 0.3416, -0.8938, 0.2906, 0.3433, -0.9017, -0.2627, 0.6823, -0.6829, -0.2609, -0.6831, -0.6837, -0.2568, -0.6764, -0.6764, 0.2917, -0.8938, -0.3416, 0.2906, -0.9035, -0.3435, -0.2563, 0.9655, 0.0004339, -0.2603, 0.9571, 4.539e-07, 0.2899, 0.8938, -0.3416, 0.2906, 0.9028, -0.3437, -0.2587, -0.6831, -0.6837, -0.2568, -0.9035, -0.3435, -0.2563, -0.7406, -0.2816, -0.61, -0.5561, -0.5574, -0.6165, -0.9028, 0.3437, -0.2587, -0.6824, 0.6829, -0.2609, -0.5519, 0.5533, -0.624, -0.7373, 0.2815, -0.6141, -0.9661, -2.316e-07, -0.258, -0.9028, 0.3437, -0.2587, -0.7373, 0.2815, -0.6141, -0.7931, -2.201e-07, -0.6091, -0.9035, -0.3435, -0.2563, -0.9661, -2.316e-07, -0.258, -0.7931, -2.201e-07, -0.6091, -0.7406, -0.2816, -0.61, -0.6824, 0.6829, -0.2609, -0.3428, 0.9013, -0.265, -0.2772, 0.7294, -0.6253, -0.5519, 0.5533, -0.624, 0.3431, 0.9023, -0.261, 0.6829, 0.6823, -0.2609, 0.5533, 0.5519, -0.624, 0.2795, 0.7348, -0.618, -0.0004356, 0.9644, -0.2644, 0.3431, 0.9023, -0.261, 0.2795, 0.7348, -0.618, -0.0009983, 0.7843, -0.6203, -0.3428, 0.9013, -0.265, -0.0004356, 0.9644, -0.2644, -0.0009983, 0.7843, -0.6203, -0.2772, 0.7294, -0.6253, 0.6829, 0.6823, -0.2609, 0.9017, 0.3433, -0.2627, 0.732, 0.2792, -0.6215, 0.5533, 0.5519, -0.624, 0.9028, -0.3437, -0.2587, 0.6823, -0.6829, -0.2609, 0.5519, -0.5533, -0.624, 0.7373, -0.2815, -0.6142, 0.9655, 0.0004339, -0.2603, 0.9028, -0.3437, -0.2587, 0.7373, -0.2815, -0.6142, 0.79, 0.0009964, -0.6131, 0.9017, 0.3433, -0.2627, 0.9655, 0.0004339, -0.2603, 0.79, 0.0009964, -0.6131, 0.732, 0.2792, -0.6215, 0.6823, -0.6829, -0.2609, 0.3433, -0.9017, -0.2627, 0.2792, -0.7319, -0.6215, 0.5519, -0.5533, -0.624, -0.3432, -0.9025, -0.2604, -0.6831, -0.6837, -0.2568, -0.5561, -0.5574, -0.6165, -0.2793, -0.7353, -0.6175, -3.562e-07, -0.9649, -0.2626, -0.3432, -0.9025, -0.2604, -0.2793, -0.7353, -0.6175, -7.081e-07, -0.787, -0.617, 0.3433, -0.9017, -0.2627, -3.562e-07, -0.9649, -0.2626, -7.081e-07, -0.787, -0.617, 0.2792, -0.7319, -0.6215, -0.6436, -0.2204, 0.733, -0.6168, 0.0622, 0.7847, -0.6192, 0.04863, 0.7837, -0.6436, -0.2204, 0.733, -0.6436, 0.2204, -0.733, -0.6192, 0.4728, -0.6269, -0.6168, 0.4847, -0.6202, -0.6436, 0.2204, -0.733, 0.6436, 0.2204, -0.733, 0.6168, 0.4847, -0.6202, 0.6193, 0.4728, -0.6268, 0.6436, 0.2204, -0.733, 0.6436, -0.2204, 0.7329, 0.6193, 0.04865, 0.7837, 0.6168, 0.06221, 0.7847, 0.6436, -0.2204, 0.7329, -0.6168, 0.4847, -0.6202, -0.6192, 0.4728, -0.6269, -0.5603, 0.6629, -0.4965, 0.6168, -0.06225, -0.7847, 0.6193, -0.04869, -0.7837, 0.5603, -0.2792, -0.7798, 0.6193, -0.4729, 0.6268, 0.6168, -0.4847, 0.6202, 0.5603, -0.663, 0.4965, 0.6193, 0.4728, -0.6268, 0.6168, 0.4847, -0.6202, 0.5604, 0.6629, -0.4965, -0.6192, -0.04867, -0.7837, -0.6168, -0.06224, -0.7847, -0.5603, -0.2792, -0.7798, -0.6192, 0.04863, 0.7837, -0.6168, 0.0622, 0.7847, -0.5603, 0.2791, 0.7798, 0.6168, 0.06221, 0.7847, 0.6193, 0.04865, 0.7837, 0.5603, 0.2791, 0.7798, -0.6168, -0.4847, 0.6202, -0.6192, -0.4729, 0.6269, -0.5603, -0.663, 0.4965, 0.6193, -0.4729, 0.6268, 0.6436, -0.2204, 0.7329, 0.6436, -0.2204, 0.7329, 0.6168, -0.4847, 0.6202, 0.6168, -0.06225, -0.7847, 0.6436, 0.2204, -0.733, 0.6436, 0.2204, -0.733, 0.6193, -0.04869, -0.7837, -0.6192, -0.04867, -0.7837, -0.6436, 0.2204, -0.733, -0.6436, 0.2204, -0.733, -0.6168, -0.06224, -0.7847, -0.6168, -0.4847, 0.6202, -0.6436, -0.2204, 0.733, -0.6436, -0.2204, 0.733, -0.6192, -0.4729, 0.6269, -0.4085, 0.544, 0.733, -0.1314, 0.6058, 0.7847, -0.1451, 0.604, 0.7837, -0.4085, 0.544, 0.733, 0.01076, 0.6802, -0.733, 0.2583, 0.7351, -0.6269, 0.2704, 0.7364, -0.6202, 0.01075, 0.6802, -0.733, 0.4085, -0.544, -0.733, 0.6516, -0.4368, -0.6202, 0.6411, -0.4428, -0.6269, 0.4085, -0.544, -0.733, -0.01076, -0.6802, 0.733, 0.2376, -0.5739, 0.7837, 0.2498, -0.5674, 0.7847, -0.01076, -0.6802, 0.733, 0.2704, 0.7364, -0.6202, 0.2583, 0.7351, -0.6269, 0.4573, 0.7378, -0.4965, 0.1314, -0.6058, -0.7847, 0.1451, -0.604, -0.7837, -0.0924, -0.6192, -0.7798, -0.2584, -0.7351, 0.6268, -0.2704, -0.7364, 0.6202, -0.4574, -0.7378, 0.4965, 0.6411, -0.4428, -0.6269, 0.6516, -0.4368, -0.6202, 0.8036, -0.3281, -0.4965, -0.2377, 0.5739, -0.7837, -0.2498, 0.5673, -0.7847, -0.4387, 0.4466, -0.7798, -0.1451, 0.604, 0.7837, -0.1314, 0.6058, 0.7847, 0.09226, 0.6192, 0.7798, 0.2498, -0.5674, 0.7847, 0.2376, -0.5739, 0.7837, 0.4386, -0.4467, 0.7798, -0.6516, 0.4368, 0.6202, -0.6411, 0.4428, 0.6268, -0.8037, 0.328, 0.4965, -0.2584, -0.7351, 0.6268, -0.01076, -0.6802, 0.733, -0.01076, -0.6802, 0.733, -0.2704, -0.7364, 0.6202, 0.1314, -0.6058, -0.7847, 0.4085, -0.544, -0.733, 0.4085, -0.544, -0.733, 0.1451, -0.604, -0.7837, -0.2377, 0.5739, -0.7837, 0.01076, 0.6802, -0.733, 0.01075, 0.6802, -0.733, -0.2498, 0.5673, -0.7847, -0.6516, 0.4368, 0.6202, -0.4085, 0.544, 0.733, -0.4085, 0.544, 0.733, -0.6411, 0.4428, 0.6268, 0.3911, 0.5566, 0.733, 0.5355, 0.3122, 0.7847, 0.5296, 0.3246, 0.7837, 0.3911, 0.5566, 0.733, 0.6502, 0.1999, -0.733, 0.7789, -0.01857, -0.6269, 0.7839, -0.02962, -0.6202, 0.6502, 0.1999, -0.733, -0.3911, -0.5566, -0.733, -0.2141, -0.7547, -0.6202, -0.2231, -0.7465, -0.6269, -0.3911, -0.5566, -0.733, -0.6502, -0.2, 0.733, -0.4724, -0.4033, 0.7837, -0.4624, -0.4129, 0.7847, -0.6502, -0.2, 0.733, 0.7839, -0.02962, -0.6202, 0.7789, -0.01857, -0.6269, 0.843, -0.207, -0.4966, -0.5356, -0.3122, -0.7847, -0.5296, -0.3246, -0.7837, -0.6174, -0.1035, -0.7798, -0.7789, 0.01857, 0.6268, -0.7839, 0.02963, 0.6202, -0.843, 0.207, 0.4965, -0.2231, -0.7465, -0.6269, -0.2141, -0.7547, -0.6202, -0.06368, -0.8657, -0.4965, 0.4724, 0.4034, -0.7837, 0.4624, 0.4129, -0.7847, 0.2892, 0.5552, -0.7798, 0.5296, 0.3246, 0.7837, 0.5355, 0.3122, 0.7847, 0.6174, 0.1036, 0.7798, -0.4624, -0.4129, 0.7847, -0.4724, -0.4033, 0.7837, -0.2893, -0.5551, 0.7798, 0.2141, 0.7547, 0.6202, 0.223, 0.7465, 0.6268, 0.06361, 0.8657, 0.4965, -0.7789, 0.01857, 0.6268, -0.6502, -0.2, 0.733, -0.6502, -0.2, 0.733, -0.7839, 0.02963, 0.6202, -0.5356, -0.3122, -0.7847, -0.3911, -0.5566, -0.733, -0.3911, -0.5566, -0.733, -0.5296, -0.3246, -0.7837, 0.4724, 0.4034, -0.7837, 0.6502, 0.1999, -0.733, 0.6502, 0.1999, -0.733, 0.4624, 0.4129, -0.7847, 0.2141, 0.7547, 0.6202, 0.3911, 0.5566, 0.733, 0.3911, 0.5566, 0.733, 0.223, 0.7465, 0.6268, 0.6502, -0.2, 0.7329, 0.4624, -0.4129, 0.7847, 0.4724, -0.4033, 0.7837, 0.6502, -0.2, 0.7329, 0.3911, -0.5566, -0.733, 0.2231, -0.7465, -0.6269, 0.2141, -0.7547, -0.6202, 0.3911, -0.5566, -0.733, -0.6502, 0.2, -0.733, -0.7839, -0.0296, -0.6202, -0.7789, -0.01854, -0.6268, -0.6502, 0.2, -0.733, -0.3911, 0.5566, 0.733, -0.5296, 0.3246, 0.7837, -0.5355, 0.3122, 0.7847, -0.3911, 0.5566, 0.733, 0.2141, -0.7547, -0.6202, 0.2231, -0.7465, -0.6269, 0.06369, -0.8657, -0.4965, -0.4624, 0.4129, -0.7847, -0.4724, 0.4034, -0.7837, -0.2892, 0.5552, -0.7798, -0.223, 0.7465, 0.6268, -0.2141, 0.7547, 0.6202, -0.06361, 0.8657, 0.4965, -0.7789, -0.01854, -0.6268, -0.7839, -0.0296, -0.6202, -0.843, -0.207, -0.4965, 0.5296, -0.3246, -0.7837, 0.5356, -0.3122, -0.7847, 0.6174, -0.1035, -0.7798, 0.4724, -0.4033, 0.7837, 0.4624, -0.4129, 0.7847, 0.2893, -0.5551, 0.7798, -0.5355, 0.3122, 0.7847, -0.5296, 0.3246, 0.7837, -0.6174, 0.1036, 0.7798, 0.7839, 0.02963, 0.6202, 0.7789, 0.01857, 0.6268, 0.843, 0.207, 0.4965, -0.223, 0.7465, 0.6268, -0.3911, 0.5566, 0.733, -0.3911, 0.5566, 0.733, -0.2141, 0.7547, 0.6202, -0.4624, 0.4129, -0.7847, -0.6502, 0.2, -0.733, -0.6502, 0.2, -0.733, -0.4724, 0.4034, -0.7837, 0.5296, -0.3246, -0.7837, 0.3911, -0.5566, -0.733, 0.3911, -0.5566, -0.733, 0.5356, -0.3122, -0.7847, 0.7839, 0.02963, 0.6202, 0.6502, -0.2, 0.7329, 0.6502, -0.2, 0.7329, 0.7789, 0.01857, 0.6268, 0.01077, -0.6802, 0.733, -0.2497, -0.5674, 0.7847, -0.2376, -0.5739, 0.7837, 0.01077, -0.6802, 0.733, -0.4085, -0.5439, -0.733, -0.6411, -0.4428, -0.6269, -0.6516, -0.4368, -0.6202, -0.4085, -0.5439, -0.733, -0.01076, 0.6802, -0.733, -0.2704, 0.7364, -0.6202, -0.2583, 0.7351, -0.6269, -0.01076, 0.6802, -0.733, 0.4085, 0.544, 0.733, 0.1451, 0.604, 0.7837, 0.1314, 0.6058, 0.7847, 0.4085, 0.544, 0.733, -0.6516, -0.4368, -0.6202, -0.6411, -0.4428, -0.6269, -0.8036, -0.3281, -0.4965, 0.2498, 0.5673, -0.7847, 0.2377, 0.5739, -0.7837, 0.4387, 0.4466, -0.7798, 0.6411, 0.4428, 0.6269, 0.6516, 0.4368, 0.6202, 0.8037, 0.328, 0.4965, -0.2583, 0.7351, -0.6269, -0.2704, 0.7364, -0.6202, -0.4573, 0.7378, -0.4965, -0.1451, -0.604, -0.7837, -0.1314, -0.6058, -0.7847, 0.09239, -0.6191, -0.7798, -0.2376, -0.5739, 0.7837, -0.2497, -0.5674, 0.7847, -0.4386, -0.4467, 0.7798, 0.1314, 0.6058, 0.7847, 0.1451, 0.604, 0.7837, -0.09228, 0.6192, 0.7798, 0.2704, -0.7364, 0.6202, 0.2584, -0.735, 0.6269, 0.4574, -0.7377, 0.4965, 0.6411, 0.4428, 0.6269, 0.4085, 0.544, 0.733, 0.4085, 0.544, 0.733, 0.6516, 0.4368, 0.6202, 0.2498, 0.5673, -0.7847, -0.01076, 0.6802, -0.733, -0.01076, 0.6802, -0.733, 0.2377, 0.5739, -0.7837, -0.1451, -0.604, -0.7837, -0.4085, -0.5439, -0.733, -0.4085, -0.5439, -0.733, -0.1314, -0.6058, -0.7847, 0.2704, -0.7364, 0.6202, 0.01077, -0.6802, 0.733, 0.01077, -0.6802, 0.733, 0.2584, -0.735, 0.6269, -0.3937, -0.3937, -0.8307, -0.1958, -0.5643, -0.802, -0.216, -0.5492, -0.8073, -0.3937, -0.3937, -0.8307, -0.3937, -0.3937, 0.8307, -0.216, -0.5492, 0.8073, -0.1958, -0.5643, 0.802, -0.3937, -0.3937, 0.8307, 0.3937, 0.3937, 0.8307, 0.5643, 0.1958, 0.802, 0.5492, 0.216, 0.8073, 0.3937, 0.3937, 0.8307, 0.3937, 0.3937, -0.8307, 0.5492, 0.216, -0.8073, 0.5643, 0.1958, -0.802, 0.3937, 0.3937, -0.8307, -0.1958, -0.5643, 0.802, -0.216, -0.5492, 0.8073, -0.04324, -0.6642, 0.7463, 0.1958, 0.5643, 0.802, 0.216, 0.5492, 0.8073, 0.04315, 0.6642, 0.7463, 0.216, 0.5492, -0.8073, 0.1958, 0.5643, -0.802, 0.04315, 0.6642, -0.7463, 0.5492, 0.216, 0.8073, 0.5643, 0.1958, 0.802, 0.6642, 0.04323, 0.7463, -0.5492, -0.216, 0.8073, -0.5643, -0.1958, 0.802, -0.6642, -0.04316, 0.7463, -0.216, -0.5492, -0.8073, -0.1958, -0.5643, -0.802, -0.04325, -0.6642, -0.7463, 0.5643, 0.1958, -0.802, 0.5492, 0.216, -0.8073, 0.6642, 0.04323, -0.7463, -0.5643, -0.1958, -0.802, -0.5492, -0.216, -0.8073, -0.6642, -0.04316, -0.7463, 0.216, 0.5492, -0.8073, 0.3937, 0.3937, -0.8307, 0.3937, 0.3937, -0.8307, 0.1958, 0.5643, -0.802, 0.1958, 0.5643, 0.802, 0.3937, 0.3937, 0.8307, 0.3937, 0.3937, 0.8307, 0.216, 0.5492, 0.8073, -0.5492, -0.216, 0.8073, -0.3937, -0.3937, 0.8307, -0.3937, -0.3937, 0.8307, -0.5643, -0.1958, 0.802, -0.5643, -0.1958, -0.802, -0.3937, -0.3937, -0.8307, -0.3937, -0.3937, -0.8307, -0.5492, -0.216, -0.8073])] * 3)])

# ---- objects
ob_food_ingredient_bun_cube_009 = bpy.data.objects.new('food_ingredient_bun_Cube.009', me_food_ingredient_bun_cube_009)

# ---- transforms, parenting, visibility, modifiers, constraints
ob_food_ingredient_bun_cube_009.location = (0.0, 0.0, 0.0)

# ---- collection membership
col_collection.objects.link(ob_food_ingredient_bun_cube_009)

# ---- scene / render settings (as saved in the file)
scene.frame_start = 1; scene.frame_end = 250; scene.frame_set(1)
scene.render.engine = 'BLENDER_EEVEE_NEXT'
bpy.context.view_layer.update()

# ---- added for rendering (the .blend has no active camera and no usable light): camera, sun
cam_auto = bpy.data.cameras.new('AutoCamera')
cam_auto.lens = 50.0
cam_auto.sensor_width = 36.0
cam_auto.clip_end = 1000.0
ob_auto_camera = bpy.data.objects.new('AutoCamera', cam_auto)
scene.collection.objects.link(ob_auto_camera)
ob_auto_camera.location = (1.69932, -0.729129, 4.18968)
ob_auto_camera.rotation_euler = (1.09748, -7.21219e-08, 0.694738)
scene.camera = ob_auto_camera
light_auto_sun = bpy.data.lights.new('AutoSun', 'SUN')
light_auto_sun.energy = 3.0
light_auto_sun.angle = 0.0523599
ob_auto_sun = bpy.data.objects.new('AutoSun', light_auto_sun)
scene.collection.objects.link(ob_auto_sun)
ob_auto_sun.rotation_euler = (0.872665, 0.174533, 0.523599)
bpy.context.view_layer.update()
